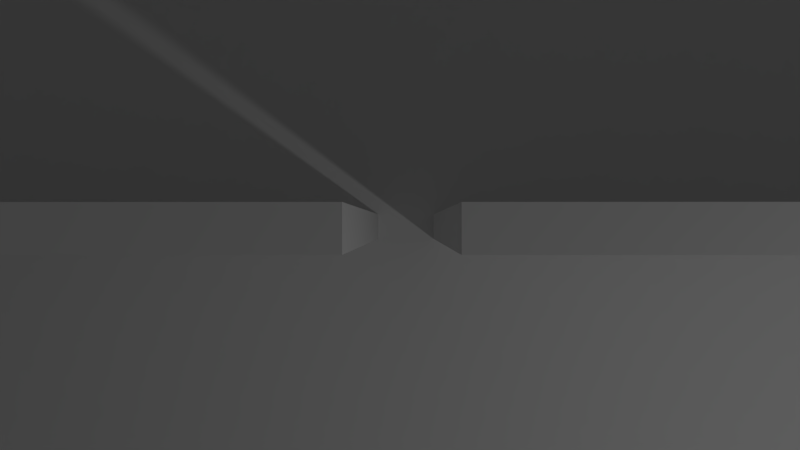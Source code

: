 # Source: NOtarget_v3.blend  (saved by Blender 2.69.0; exported with 4.5.12 LTS)
import bpy
from mathutils import Matrix  # noqa: F401  (used for matrix-valued properties, if any)

bpy.ops.wm.read_factory_settings(use_empty=True)
scene = bpy.context.scene
scene.name = 'Scene'

# ---- collections
col_collection_1 = bpy.data.collections.new('Collection 1'); scene.collection.children.link(col_collection_1)

# ---- world
world_world = bpy.data.worlds.new('World'); scene.world = world_world
world_world.color = (0.05088, 0.05088, 0.05088)
world_world.use_sun_shadow = False
world_world.sun_shadow_jitter_overblur = 0.0
world_world.cycles.sampling_method = 'MANUAL'
world_world.cycles.sample_map_resolution = 256

# ---- cameras
cam_camera = bpy.data.cameras.new('Camera')
cam_camera.clip_end = 100.0
cam_camera.lens = 35.0
cam_camera.sensor_width = 32.0
cam_camera.sensor_height = 18.0
cam_camera.ortho_scale = 7.314
cam_camera.dof.focus_distance = 0.0
cam_camera.dof.aperture_fstop = 128.0

# ---- lights
light_lamp = bpy.data.lights.new('Lamp', 'POINT')
light_lamp.transmission_factor = 0.0
light_lamp.cutoff_distance = 30.0
light_lamp.energy = 100.0
light_lamp.shadow_buffer_clip_start = 1.001
light_lamp.shadow_soft_size = 0.1
light_lamp.shadow_maximum_resolution = 0.006
light_lamp.use_absolute_resolution = True
light_lamp.cycles.use_multiple_importance_sampling = False

# ---- meshes
me_cube_004 = bpy.data.meshes.new('Cube.004')
me_cube_004.from_pydata([(-1.0, -1.0, -1.0), (-1.0, 1.0, -1.0), (1.0, 1.0, -1.0), (1.0, -1.0, -1.0), (-1.0, -1.0, 1.0), (-1.0, 1.0, 1.0), (1.0, 1.0, 1.0), (1.0, -1.0, 1.0)], [], [(4, 5, 1, 0), (5, 6, 2, 1), (6, 7, 3, 2), (7, 4, 0, 3), (0, 1, 2, 3), (7, 6, 5, 4)])
me_cube_004.use_remesh_preserve_volume = False
me_cube_004.use_remesh_preserve_attributes = False
me_cube_004.use_mirror_vertex_groups = False
me_cube_004.update()
me_cube_002 = bpy.data.meshes.new('Cube.002')
me_cube_002.from_pydata([(-4.0, -0.1, -2.0), (-4.0, 0.1, -2.0), (4.0, 0.1, -2.0), (4.0, -0.1, -2.0), (-4.0, -0.1, 2.0), (-4.0, 0.1, 2.0), (4.0, 0.1, 2.0), (4.0, -0.1, 2.0)], [], [(4, 5, 1, 0), (5, 6, 2, 1), (6, 7, 3, 2), (7, 4, 0, 3), (0, 1, 2, 3), (7, 6, 5, 4)])
me_cube_002.use_remesh_preserve_volume = False
me_cube_002.use_remesh_preserve_attributes = False
me_cube_002.use_mirror_vertex_groups = False
me_cube_002.update()
me_cube_001 = bpy.data.meshes.new('Cube.001')
me_cube_001.from_pydata([(-4.0, -0.1, -2.0), (-4.0, 0.1, -2.0), (4.0, 0.1, -2.0), (4.0, -0.1, -2.0), (-4.0, -0.1, 2.0), (-4.0, 0.1, 2.0), (4.0, 0.1, 2.0), (4.0, -0.1, 2.0)], [], [(4, 5, 1, 0), (5, 6, 2, 1), (6, 7, 3, 2), (7, 4, 0, 3), (0, 1, 2, 3), (7, 6, 5, 4)])
me_cube_001.use_remesh_preserve_volume = False
me_cube_001.use_remesh_preserve_attributes = False
me_cube_001.use_mirror_vertex_groups = False
me_cube_001.update()
me_cube = bpy.data.meshes.new('Cube')
me_cube.from_pydata([(10.0, 10.0, -0.15), (10.0, -10.0, -0.15), (-10.0, -10.0, -0.15), (-10.0, 10.0, -0.15), (10.0, 10.0, 0.15), (10.0, -10.0, 0.15), (-10.0, -10.0, 0.15), (-10.0, 10.0, 0.15)], [], [(0, 1, 2, 3), (4, 7, 6, 5), (0, 4, 5, 1), (1, 5, 6, 2), (2, 6, 7, 3), (4, 0, 3, 7)])
me_cube.use_remesh_preserve_volume = False
me_cube.use_remesh_preserve_attributes = False
me_cube.use_mirror_vertex_groups = False
me_cube.update()

# ---- objects
ob_backwall = bpy.data.objects.new('BackWall', me_cube_004)
ob_leftwall = bpy.data.objects.new('LeftWall', me_cube_002)
ob_rightwall = bpy.data.objects.new('RightWall', me_cube_001)
ob_ground = bpy.data.objects.new('Ground', me_cube)
ob_lamp = bpy.data.objects.new('Lamp', light_lamp)
ob_secondarycamera = bpy.data.objects.new('SecondaryCamera', cam_camera)

# ---- transforms, parenting, visibility, modifiers, constraints
ob_backwall.location = (0.0, 8.5, 2.0)
ob_backwall.scale = (10.0, 0.15, 2.0)
ob_backwall.lineart.crease_threshold = 0.0
ob_leftwall.location = (-4.225, 4.0, 2.0)
ob_leftwall.lineart.crease_threshold = 0.0
ob_rightwall.location = (4.225, 4.0, 2.0)
ob_rightwall.lineart.crease_threshold = 0.0
ob_ground.location = (0.0, 0.0, 0.0)
ob_ground.lock_rotations_4d = False
ob_ground.empty_display_type = 'ARROWS'
ob_ground.lineart.crease_threshold = 0.0
ob_lamp.location = (4.076, 1.005, 5.904)
ob_lamp.rotation_euler = (0.6503, 0.05522, 1.866)
ob_lamp.lock_rotations_4d = False
ob_lamp.empty_display_type = 'ARROWS'
ob_lamp.color = (0.0, 0.0, 0.0, 0.0)
ob_lamp.lineart.crease_threshold = 0.0
ob_secondarycamera.location = (0.02864, 4.013, 7.295)
ob_secondarycamera.rotation_euler = (0.0, 0.01082, 0.0)
ob_secondarycamera.lock_rotations_4d = False
ob_secondarycamera.empty_display_type = 'ARROWS'
ob_secondarycamera.color = (0.0, 0.0, 0.0, 0.0)
ob_secondarycamera.display_type = 'WIRE'
ob_secondarycamera.lineart.crease_threshold = 0.0

# ---- collection membership
col_collection_1.objects.link(ob_backwall)
col_collection_1.objects.link(ob_leftwall)
col_collection_1.objects.link(ob_rightwall)
col_collection_1.objects.link(ob_ground)
col_collection_1.objects.link(ob_lamp)
col_collection_1.objects.link(ob_secondarycamera)

# ---- scene / render settings (as saved in the file)
scene.camera = ob_secondarycamera
scene.frame_start = 1; scene.frame_end = 250; scene.frame_set(1)
scene.render.engine = 'BLENDER_EEVEE_NEXT'
scene.render.image_settings.compression = 90
scene.render.resolution_percentage = 50
scene.render.dither_intensity = 0.0
scene.cycles.use_denoising = False
scene.cycles.samples = 10
scene.cycles.sampling_pattern = 'TABULATED_SOBOL'
scene.cycles.light_sampling_threshold = 0.0
scene.cycles.use_adaptive_sampling = False
scene.cycles.use_light_tree = False
scene.cycles.blur_glossy = 0.0
scene.cycles.volume_bounces = 1
scene.cycles.pixel_filter_type = 'GAUSSIAN'
scene.cycles.sample_clamp_indirect = 0.0
scene.view_settings.view_transform = 'Standard'
bpy.context.view_layer.update()
